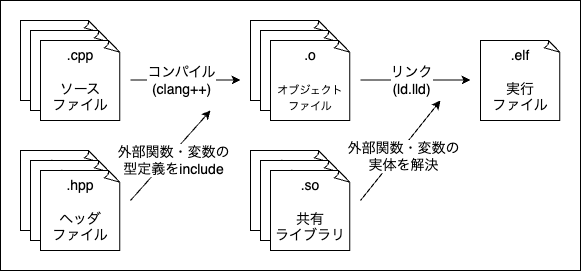

The diagram above was exported from draw.io. Its source (the exported page's mxGraphModel, read from the mxfile embedded in the PNG):
<mxGraphModel dx="604" dy="535" grid="1" gridSize="10" guides="1" tooltips="1" connect="1" arrows="1" fold="1" page="1" pageScale="1" pageWidth="827" pageHeight="1169" math="0" shadow="0">
  <root>
    <mxCell id="0" />
    <mxCell id="1" parent="0" />
    <mxCell id="24" value="" style="rounded=0;whiteSpace=wrap;html=1;" vertex="1" parent="1">
      <mxGeometry x="40" y="120" width="580" height="270" as="geometry" />
    </mxCell>
    <mxCell id="2" value=".cpp" style="whiteSpace=wrap;html=1;shape=mxgraph.basic.document;fontSize=14;" vertex="1" parent="1">
      <mxGeometry x="60" y="140" width="80" height="80" as="geometry" />
    </mxCell>
    <mxCell id="3" value=".cpp" style="whiteSpace=wrap;html=1;shape=mxgraph.basic.document;fontSize=14;" vertex="1" parent="1">
      <mxGeometry x="70" y="150" width="80" height="80" as="geometry" />
    </mxCell>
    <mxCell id="4" value=".cpp&lt;div&gt;&lt;br&gt;&lt;/div&gt;&lt;div&gt;ソース&lt;/div&gt;&lt;div&gt;ファイル&lt;/div&gt;" style="whiteSpace=wrap;html=1;shape=mxgraph.basic.document;fontSize=14;" vertex="1" parent="1">
      <mxGeometry x="80" y="160" width="80" height="80" as="geometry" />
    </mxCell>
    <mxCell id="5" value=".hpp&lt;div&gt;&lt;font color=&quot;#000000&quot;&gt;&lt;br&gt;&lt;/font&gt;&lt;div&gt;ヘッダ&lt;/div&gt;&lt;div&gt;ファイル&lt;/div&gt;&lt;/div&gt;" style="whiteSpace=wrap;html=1;shape=mxgraph.basic.document;fontSize=14;" vertex="1" parent="1">
      <mxGeometry x="60" y="270" width="80" height="80" as="geometry" />
    </mxCell>
    <mxCell id="6" value=".hpp&lt;div&gt;&lt;font color=&quot;#000000&quot;&gt;&lt;br&gt;&lt;/font&gt;&lt;div&gt;ヘッダ&lt;/div&gt;&lt;div&gt;ファイル&lt;/div&gt;&lt;/div&gt;" style="whiteSpace=wrap;html=1;shape=mxgraph.basic.document;fontSize=14;" vertex="1" parent="1">
      <mxGeometry x="70" y="280" width="80" height="80" as="geometry" />
    </mxCell>
    <mxCell id="7" value=".hpp&lt;div&gt;&lt;font color=&quot;#000000&quot;&gt;&lt;br&gt;&lt;/font&gt;&lt;div&gt;ヘッダ&lt;/div&gt;&lt;div&gt;ファイル&lt;/div&gt;&lt;/div&gt;" style="whiteSpace=wrap;html=1;shape=mxgraph.basic.document;fontSize=14;" vertex="1" parent="1">
      <mxGeometry x="80" y="290" width="80" height="80" as="geometry" />
    </mxCell>
    <mxCell id="9" value=".cpp" style="whiteSpace=wrap;html=1;shape=mxgraph.basic.document;fontSize=14;" vertex="1" parent="1">
      <mxGeometry x="290" y="140" width="80" height="80" as="geometry" />
    </mxCell>
    <mxCell id="10" value=".cpp" style="whiteSpace=wrap;html=1;shape=mxgraph.basic.document;fontSize=14;" vertex="1" parent="1">
      <mxGeometry x="300" y="150" width="80" height="80" as="geometry" />
    </mxCell>
    <mxCell id="11" value=".o&lt;div&gt;&lt;font&gt;&lt;br&gt;&lt;/font&gt;&lt;/div&gt;&lt;div&gt;&lt;font style=&quot;font-size: 11px;&quot;&gt;オブジェクト&lt;/font&gt;&lt;/div&gt;&lt;div&gt;&lt;font style=&quot;font-size: 11px;&quot;&gt;ファイル&lt;/font&gt;&lt;/div&gt;" style="whiteSpace=wrap;html=1;shape=mxgraph.basic.document;fontSize=14;" vertex="1" parent="1">
      <mxGeometry x="310" y="160" width="80" height="80" as="geometry" />
    </mxCell>
    <mxCell id="12" value="" style="endArrow=classic;html=1;fontSize=14;" edge="1" parent="1">
      <mxGeometry width="50" height="50" relative="1" as="geometry">
        <mxPoint x="170" y="199.5" as="sourcePoint" />
        <mxPoint x="280" y="199.5" as="targetPoint" />
      </mxGeometry>
    </mxCell>
    <mxCell id="14" value="コンパイル&lt;div&gt;(clang++)&lt;/div&gt;" style="edgeLabel;html=1;align=center;verticalAlign=middle;resizable=0;points=[];fontSize=14;" vertex="1" connectable="0" parent="12">
      <mxGeometry x="-0.2182" relative="1" as="geometry">
        <mxPoint x="7" as="offset" />
      </mxGeometry>
    </mxCell>
    <mxCell id="13" value=".elf&lt;div&gt;&lt;br&gt;&lt;/div&gt;&lt;div&gt;実行&lt;/div&gt;&lt;div&gt;ファイル&lt;/div&gt;" style="whiteSpace=wrap;html=1;shape=mxgraph.basic.document;fontSize=14;" vertex="1" parent="1">
      <mxGeometry x="520" y="160" width="80" height="80" as="geometry" />
    </mxCell>
    <mxCell id="15" value="" style="endArrow=classic;html=1;fontSize=14;" edge="1" parent="1">
      <mxGeometry width="50" height="50" relative="1" as="geometry">
        <mxPoint x="400" y="199.5" as="sourcePoint" />
        <mxPoint x="510" y="199.5" as="targetPoint" />
      </mxGeometry>
    </mxCell>
    <mxCell id="16" value="リンク&lt;div&gt;(ld.lld)&lt;/div&gt;" style="edgeLabel;html=1;align=center;verticalAlign=middle;resizable=0;points=[];fontSize=14;" vertex="1" connectable="0" parent="15">
      <mxGeometry x="-0.2182" relative="1" as="geometry">
        <mxPoint x="7" as="offset" />
      </mxGeometry>
    </mxCell>
    <mxCell id="17" value="" style="endArrow=classic;html=1;fontSize=14;" edge="1" parent="1">
      <mxGeometry width="50" height="50" relative="1" as="geometry">
        <mxPoint x="170" y="320" as="sourcePoint" />
        <mxPoint x="250" y="230" as="targetPoint" />
      </mxGeometry>
    </mxCell>
    <mxCell id="18" value="外部関数・変数の&lt;div&gt;型定義をinclude&lt;/div&gt;" style="edgeLabel;html=1;align=center;verticalAlign=middle;resizable=0;points=[];fontSize=14;" vertex="1" connectable="0" parent="17">
      <mxGeometry x="-0.2182" relative="1" as="geometry">
        <mxPoint x="11" y="-5" as="offset" />
      </mxGeometry>
    </mxCell>
    <mxCell id="19" value=".hpp&lt;div&gt;&lt;font color=&quot;#000000&quot;&gt;&lt;br&gt;&lt;/font&gt;&lt;div&gt;ヘッダ&lt;/div&gt;&lt;div&gt;ファイル&lt;/div&gt;&lt;/div&gt;" style="whiteSpace=wrap;html=1;shape=mxgraph.basic.document;fontSize=14;" vertex="1" parent="1">
      <mxGeometry x="290" y="270" width="80" height="80" as="geometry" />
    </mxCell>
    <mxCell id="20" value=".hpp&lt;div&gt;&lt;font color=&quot;#000000&quot;&gt;&lt;br&gt;&lt;/font&gt;&lt;div&gt;ヘッダ&lt;/div&gt;&lt;div&gt;ファイル&lt;/div&gt;&lt;/div&gt;" style="whiteSpace=wrap;html=1;shape=mxgraph.basic.document;fontSize=14;" vertex="1" parent="1">
      <mxGeometry x="300" y="280" width="80" height="80" as="geometry" />
    </mxCell>
    <mxCell id="21" value=".so&lt;div&gt;&lt;font color=&quot;#000000&quot;&gt;&lt;br&gt;&lt;/font&gt;&lt;div&gt;共有&lt;/div&gt;&lt;div&gt;ライブラリ&lt;/div&gt;&lt;/div&gt;" style="whiteSpace=wrap;html=1;shape=mxgraph.basic.document;fontSize=14;" vertex="1" parent="1">
      <mxGeometry x="310" y="290" width="80" height="80" as="geometry" />
    </mxCell>
    <mxCell id="22" value="" style="endArrow=classic;html=1;fontSize=14;" edge="1" parent="1">
      <mxGeometry width="50" height="50" relative="1" as="geometry">
        <mxPoint x="400" y="320" as="sourcePoint" />
        <mxPoint x="480" y="220" as="targetPoint" />
      </mxGeometry>
    </mxCell>
    <mxCell id="23" value="外部関数・変数の&lt;div&gt;実体を解決&lt;/div&gt;" style="edgeLabel;html=1;align=center;verticalAlign=middle;resizable=0;points=[];fontSize=14;" vertex="1" connectable="0" parent="22">
      <mxGeometry x="-0.2182" relative="1" as="geometry">
        <mxPoint x="11" y="-5" as="offset" />
      </mxGeometry>
    </mxCell>
  </root>
</mxGraphModel>